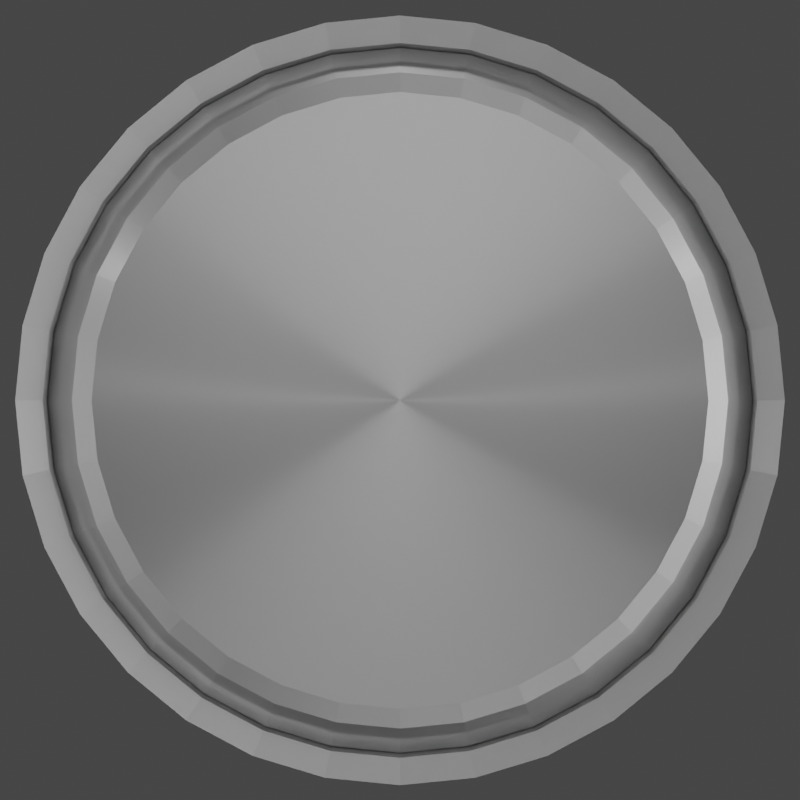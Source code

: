 # Source: button.blend  (saved by Blender 3.3.6; exported with 4.5.12 LTS)
import bpy
from mathutils import Matrix  # noqa: F401  (used for matrix-valued properties, if any)

bpy.ops.wm.read_factory_settings(use_empty=True)
scene = bpy.context.scene
scene.name = 'Scene'

# ---- collections
col_collection = bpy.data.collections.new('Collection'); scene.collection.children.link(col_collection)

# ---- materials (node trees are filled in below, after node groups)
mat_material_003 = bpy.data.materials.new('Material.003')

# ---- material node trees
mat_material_003.use_nodes = True; mat_material_003.node_tree.nodes.clear()
_N = mat_material_003.node_tree.nodes; _L = mat_material_003.node_tree.links
n0 = _N.new('ShaderNodeBsdfPrincipled'); n0.name = 'Principled BSDF'; n0.location = (10, 300)
n0.distribution = 'GGX'
n0.subsurface_method = 'RANDOM_WALK_SKIN'
n0.inputs[0].default_value = (0.7717, 0.7717, 0.7717, 1.0)
n0.inputs[1].default_value = 1.0
n0.inputs[2].default_value = 0.3682
n0.inputs[3].default_value = 1.45
n0.inputs[11].default_value = 1.01
n0.inputs[13].default_value = 0.0
n0.inputs[15].default_value = 0.9909
n0.inputs[20].default_value = 0.0
n0.inputs[27].default_value = (0.0, 0.0, 0.0, 1.0)
n1 = _N.new('ShaderNodeOutputMaterial'); n1.name = 'Material Output'; n1.location = (300, 300)
_L.new(n0.outputs[0], n1.inputs[0])
n1.is_active_output = True

# ---- world
world_world = bpy.data.worlds.new('World'); scene.world = world_world
world_world.use_nodes = True; world_world.node_tree.nodes.clear()
_N = world_world.node_tree.nodes; _L = world_world.node_tree.links
n0 = _N.new('ShaderNodeOutputWorld'); n0.name = 'World Output'; n0.location = (300, 300)
n1 = _N.new('ShaderNodeBackground'); n1.name = 'Background'; n1.location = (10, 300)
n1.inputs[0].default_value = (0.05088, 0.05088, 0.05088, 1.0)
_L.new(n1.outputs[0], n0.inputs[0])
n0.is_active_output = True
world_world.color = (0.05088, 0.05088, 0.05088)
world_world.use_sun_shadow = False
world_world.sun_shadow_jitter_overblur = 0.0

# ---- cameras
cam_camera_001 = bpy.data.cameras.new('Camera.001')
cam_camera_001.type = 'ORTHO'
cam_camera_001.clip_end = 100.0
cam_camera_001.ortho_scale = 1.414

# ---- lights
light_spot = bpy.data.lights.new('Spot', 'SPOT')
light_spot.transmission_factor = 0.0
light_spot.energy = 91.65
light_spot.shadow_soft_size = 0.25
light_spot.shadow_maximum_resolution = 0.006
light_spot.use_absolute_resolution = True
light_spot.spot_size = 1.546
light_area = bpy.data.lights.new('Area', 'AREA')
light_area.transmission_factor = 0.0
light_area.energy = 579.9
light_area.shadow_soft_size = 12.56
light_area.shadow_maximum_resolution = 0.006
light_area.use_absolute_resolution = True
light_area.size = 12.56
light_area.size_y = 1.0
light_spot_002 = bpy.data.lights.new('Spot.002', 'SPOT')
light_spot_002.transmission_factor = 0.0
light_spot_002.energy = 682.8
light_spot_002.shadow_soft_size = 0.25
light_spot_002.shadow_maximum_resolution = 0.006
light_spot_002.use_absolute_resolution = True
light_spot_002.spot_size = 1.546

# ---- meshes
me_plane = bpy.data.meshes.new('Plane')
me_plane.from_pydata([(-1.0, -1.0, 0.0), (1.0, -1.0, 0.0), (-1.0, 1.0, 0.0), (1.0, 1.0, 0.0)], [], [(0, 1, 3, 2)])
_uv = me_plane.uv_layers.new(name='UVMap')
_uv.uv.foreach_set('vector', [0.0, 0.0, 1.0, 0.0, 1.0, 1.0, 0.0, 1.0])
me_plane.update()
me_cube = bpy.data.meshes.new('Cube')
me_cube.from_pydata([(0.0, 0.0, -0.6162), (-0.1202, 0.0, -0.6044), (-0.2358, 0.0, -0.5693), (-0.3423, 0.0, -0.5123), (-0.4357, 0.0, -0.4357), (-0.5123, 0.0, -0.3423), (-0.5693, 0.0, -0.2358), (-0.6044, 0.0, -0.1202), (-0.6162, 0.0, 0.0), (-0.6044, 0.0, 0.1202), (-0.5693, 0.0, 0.2358), (-0.5123, 0.0, 0.3423), (-0.4357, 0.0, 0.4357), (-0.3423, 0.0, 0.5123), (-0.2358, 0.0, 0.5693), (-0.1202, 0.0, 0.6044), (0.0, 0.0, 0.6162), (0.1202, 0.0, 0.6044), (0.2358, 0.0, 0.5693), (0.3423, 0.0, 0.5123), (0.4357, 0.0, 0.4357), (0.5123, 0.0, 0.3423), (0.5693, 0.0, 0.2358), (0.6044, 0.0, 0.1202), (0.6162, 0.0, 0.0), (0.6044, 0.0, -0.1202), (0.5693, 0.0, -0.2358), (0.5123, 0.0, -0.3423), (0.4357, 0.0, -0.4357), (0.3423, 0.0, -0.5123), (0.2358, 0.0, -0.5693), (0.1202, 0.0, -0.6044), (4.657e-10, -1.0, -0.6802), (0.0, -0.9363, -0.6162), (1.164e-10, -0.9834, -0.6319), (-0.1202, -0.9363, -0.6044), (-0.1327, -1.0, -0.6671), (-0.1233, -0.9834, -0.6198), (-0.2358, -0.9363, -0.5693), (-0.2603, -1.0, -0.6284), (-0.2418, -0.9834, -0.5838), (-0.3423, -0.9363, -0.5123), (-0.3779, -1.0, -0.5656), (-0.3511, -0.9834, -0.5254), (-0.4357, -0.9363, -0.4357), (-0.481, -1.0, -0.481), (-0.4468, -0.9834, -0.4468), (-0.5123, -0.9363, -0.3423), (-0.5656, -1.0, -0.3779), (-0.5254, -0.9834, -0.3511), (-0.5693, -0.9363, -0.2358), (-0.6284, -1.0, -0.2603), (-0.5838, -0.9834, -0.2418), (-0.6044, -0.9363, -0.1202), (-0.6671, -1.0, -0.1327), (-0.6198, -0.9834, -0.1233), (-0.6162, -0.9363, 0.0), (-0.6802, -1.0, -4.657e-10), (-0.6319, -0.9834, -1.164e-10), (-0.6044, -0.9363, 0.1202), (-0.6671, -1.0, 0.1327), (-0.6198, -0.9834, 0.1233), (-0.5693, -0.9363, 0.2358), (-0.6284, -1.0, 0.2603), (-0.5838, -0.9834, 0.2418), (-0.5656, -1.0, 0.3779), (-0.5123, -0.9363, 0.3423), (-0.5254, -0.9834, 0.3511), (-0.481, -1.0, 0.481), (-0.4357, -0.9363, 0.4357), (-0.4468, -0.9834, 0.4468), (-0.3423, -0.9363, 0.5123), (-0.3779, -1.0, 0.5656), (-0.3511, -0.9834, 0.5254), (-0.2358, -0.9363, 0.5693), (-0.2603, -1.0, 0.6284), (-0.2418, -0.9834, 0.5838), (-0.1202, -0.9363, 0.6044), (-0.1327, -1.0, 0.6671), (-0.1233, -0.9834, 0.6198), (0.0, -0.9363, 0.6162), (-4.657e-10, -1.0, 0.6802), (-1.164e-10, -0.9834, 0.6319), (0.1202, -0.9363, 0.6044), (0.1327, -1.0, 0.6671), (0.1233, -0.9834, 0.6198), (0.2358, -0.9363, 0.5693), (0.2603, -1.0, 0.6284), (0.2418, -0.9834, 0.5838), (0.3423, -0.9363, 0.5123), (0.3779, -1.0, 0.5656), (0.3511, -0.9834, 0.5254), (0.4357, -0.9363, 0.4357), (0.481, -1.0, 0.481), (0.4468, -0.9834, 0.4468), (0.5123, -0.9363, 0.3423), (0.5656, -1.0, 0.3779), (0.5254, -0.9834, 0.3511), (0.5693, -0.9363, 0.2358), (0.6284, -1.0, 0.2603), (0.5838, -0.9834, 0.2418), (0.6044, -0.9363, 0.1202), (0.6671, -1.0, 0.1327), (0.6198, -0.9834, 0.1233), (0.6162, -0.9363, 0.0), (0.6802, -1.0, 4.657e-10), (0.6319, -0.9834, 1.164e-10), (0.6044, -0.9363, -0.1202), (0.6671, -1.0, -0.1327), (0.6198, -0.9834, -0.1233), (0.6284, -1.0, -0.2603), (0.5693, -0.9363, -0.2358), (0.5838, -0.9834, -0.2418), (0.5656, -1.0, -0.3779), (0.5123, -0.9363, -0.3423), (0.5254, -0.9834, -0.3511), (0.481, -1.0, -0.481), (0.4357, -0.9363, -0.4357), (0.4468, -0.9834, -0.4468), (0.3779, -1.0, -0.5656), (0.3423, -0.9363, -0.5123), (0.3511, -0.9834, -0.5254), (0.2358, -0.9363, -0.5693), (0.2603, -1.0, -0.6284), (0.2418, -0.9834, -0.5838), (0.1202, -0.9363, -0.6044), (0.1327, -1.0, -0.6671), (0.1233, -0.9834, -0.6198)], [], [(38, 35, 1, 2), (50, 47, 5, 6), (41, 38, 2, 3), (44, 41, 3, 4), (47, 44, 4, 5), (53, 50, 6, 7), (56, 53, 7, 8), (59, 56, 8, 9), (62, 59, 9, 10), (66, 62, 10, 11), (69, 66, 11, 12), (12, 13, 71, 69), (13, 14, 74, 71), (14, 15, 77, 74), (15, 16, 80, 77), (16, 17, 83, 80), (17, 18, 86, 83), (18, 19, 89, 86), (19, 20, 92, 89), (92, 20, 21, 95), (95, 21, 22, 98), (98, 22, 23, 101), (101, 23, 24, 104), (104, 24, 25, 107), (107, 25, 26, 111), (111, 26, 27, 114), (114, 27, 28, 117), (120, 117, 28, 29), (122, 120, 29, 30), (125, 122, 30, 31), (35, 33, 0, 1), (27, 26, 25, 24, 23, 22, 21, 20, 19, 18, 17, 16, 15, 14, 13, 12, 11, 10, 9, 8, 7, 6, 5, 4, 3, 2, 1, 0, 31, 30, 29, 28), (33, 35, 37, 34), (34, 37, 36, 32), (35, 38, 40, 37), (37, 40, 39, 36), (38, 41, 43, 40), (40, 43, 42, 39), (41, 44, 46, 43), (43, 46, 45, 42), (44, 47, 49, 46), (46, 49, 48, 45), (47, 50, 52, 49), (49, 52, 51, 48), (50, 53, 55, 52), (52, 55, 54, 51), (53, 56, 58, 55), (55, 58, 57, 54), (56, 59, 61, 58), (58, 61, 60, 57), (59, 62, 64, 61), (61, 64, 63, 60), (62, 66, 67, 64), (64, 67, 65, 63), (69, 71, 73, 70), (70, 73, 72, 68), (71, 74, 76, 73), (73, 76, 75, 72), (74, 77, 79, 76), (76, 79, 78, 75), (77, 80, 82, 79), (79, 82, 81, 78), (80, 83, 85, 82), (82, 85, 84, 81), (83, 86, 88, 85), (85, 88, 87, 84), (86, 89, 91, 88), (88, 91, 90, 87), (89, 92, 94, 91), (91, 94, 93, 90), (92, 95, 97, 94), (94, 97, 96, 93), (95, 98, 100, 97), (97, 100, 99, 96), (98, 101, 103, 100), (100, 103, 102, 99), (101, 104, 106, 103), (103, 106, 105, 102), (104, 107, 109, 106), (106, 109, 108, 105), (107, 111, 112, 109), (109, 112, 110, 108), (114, 117, 118, 115), (115, 118, 116, 113), (120, 122, 124, 121), (121, 124, 123, 119), (122, 125, 127, 124), (124, 127, 126, 123), (117, 120, 121, 118), (118, 121, 119, 116), (32, 126, 127, 34), (34, 127, 125, 33), (66, 69, 70, 67), (67, 70, 68, 65), (111, 114, 115, 112), (112, 115, 113, 110), (0, 33, 125, 31)])
_uv = me_cube.uv_layers.new(name='UVMap')
_uv.uv.foreach_set('vector', [0.9375, 0.9682, 0.9688, 0.9682, 0.9688, 0.5, 0.9375, 0.5, 0.8125, 0.9682, 0.8438, 0.9682, 0.8438, 0.5, 0.8125, 0.5, 0.9062, 0.9682, 0.9375, 0.9682, 0.9375, 0.5, 0.9062, 0.5, 0.875, 0.9682, 0.9062, 0.9682, 0.9062, 0.5, 0.875, 0.5, 0.8438, 0.9682, 0.875, 0.9682, 0.875, 0.5, 0.8438, 0.5, 0.7812, 0.9682, 0.8125, 0.9682, 0.8125, 0.5, 0.7812, 0.5, 0.75, 0.9682, 0.7812, 0.9682, 0.7812, 0.5, 0.75, 0.5, 0.7188, 0.9682, 0.75, 0.9682, 0.75, 0.5, 0.7188, 0.5, 0.6875, 0.9682, 0.7188, 0.9682, 0.7188, 0.5, 0.6875, 0.5, 0.6562, 0.9682, 0.6875, 0.9682, 0.6875, 0.5, 0.6562, 0.5, 0.625, 0.9682, 0.6562, 0.9682, 0.6562, 0.5, 0.625, 0.5, 0.625, 0.5, 0.5938, 0.5, 0.5938, 0.9682, 0.625, 0.9682, 0.5938, 0.5, 0.5625, 0.5, 0.5625, 0.9682, 0.5938, 0.9682, 0.5625, 0.5, 0.5312, 0.5, 0.5312, 0.9682, 0.5625, 0.9682, 0.5312, 0.5, 0.5, 0.5, 0.5, 0.9682, 0.5312, 0.9682, 0.5, 0.5, 0.4688, 0.5, 0.4688, 0.9682, 0.5, 0.9682, 0.4688, 0.5, 0.4375, 0.5, 0.4375, 0.9682, 0.4688, 0.9682, 0.4375, 0.5, 0.4062, 0.5, 0.4062, 0.9682, 0.4375, 0.9682, 0.4062, 0.5, 0.375, 0.5, 0.375, 0.9682, 0.4062, 0.9682, 0.375, 0.9682, 0.375, 0.5, 0.3438, 0.5, 0.3438, 0.9682, 0.3438, 0.9682, 0.3438, 0.5, 0.3125, 0.5, 0.3125, 0.9682, 0.3125, 0.9682, 0.3125, 0.5, 0.2812, 0.5, 0.2812, 0.9682, 0.2812, 0.9682, 0.2812, 0.5, 0.25, 0.5, 0.25, 0.9682, 0.25, 0.9682, 0.25, 0.5, 0.2188, 0.5, 0.2188, 0.9682, 0.2188, 0.9682, 0.2188, 0.5, 0.1875, 0.5, 0.1875, 0.9682, 0.1875, 0.9682, 0.1875, 0.5, 0.1562, 0.5, 0.1562, 0.9682, 0.1562, 0.9682, 0.1562, 0.5, 0.125, 0.5, 0.125, 0.9682, 0.09375, 0.9682, 0.125, 0.9682, 0.125, 0.5, 0.09375, 0.5, 0.0625, 0.9682, 0.09375, 0.9682, 0.09375, 0.5, 0.0625, 0.5, 0.03125, 0.9682, 0.0625, 0.9682, 0.0625, 0.5, 0.03125, 0.5, 0.9688, 0.9682, 1.0, 0.9682, 1.0, 0.5, 0.9688, 0.5, 0.5504, 0.1167, 0.5283, 0.1582, 0.5146, 0.2032, 0.51, 0.25, 0.5146, 0.2032, 0.5283, 0.1582, 0.5504, 0.1167, 0.5803, 0.08029, 0.6167, 0.05045, 0.6582, 0.02827, 0.7032, 0.4854, 0.75, 0.49, 0.7968, 0.4854, 0.8418, 0.4717, 0.8833, 0.4496, 0.9197, 0.4197, 0.9496, 0.3833, 0.9717, 0.3418, 0.9854, 0.2968, 0.99, 0.25, 0.9854, 0.2968, 0.9717, 0.3418, 0.9496, 0.3833, 0.9197, 0.4197, 0.8833, 0.4496, 0.8418, 0.4717, 0.7968, 0.4854, 0.75, 0.49, 0.7032, 0.4854, 0.6582, 0.02827, 0.6167, 0.05045, 0.5803, 0.08029, 1.0, 0.9682, 0.9688, 0.9682, 0.9688, 1.0, 1.0, 1.0, 0.423, 0.875, 0.4245, 0.89, 0.4166, 0.8916, 0.415, 0.875, 0.9688, 0.9682, 0.9375, 0.9682, 0.9375, 1.0, 0.9688, 1.0, 0.4245, 0.89, 0.4288, 0.9045, 0.4214, 0.9075, 0.4166, 0.8916, 0.9375, 0.9682, 0.9062, 0.9682, 0.9062, 1.0, 0.9375, 1.0, 0.4288, 0.9045, 0.436, 0.9178, 0.4293, 0.9222, 0.4214, 0.9075, 0.9062, 0.9682, 0.875, 0.9682, 0.875, 1.0, 0.9062, 1.0, 0.436, 0.9178, 0.4455, 0.9295, 0.4399, 0.9351, 0.4293, 0.9222, 0.875, 0.9682, 0.8438, 0.9682, 0.8438, 1.0, 0.875, 1.0, 0.4455, 0.9295, 0.4572, 0.939, 0.4528, 0.9457, 0.4399, 0.9351, 0.8438, 0.9682, 0.8125, 0.9682, 0.8125, 1.0, 0.8438, 1.0, 0.4572, 0.939, 0.4705, 0.9462, 0.4675, 0.9536, 0.4528, 0.9457, 0.8125, 0.9682, 0.7812, 0.9682, 0.7812, 1.0, 0.8125, 1.0, 0.4705, 0.9462, 0.485, 0.9505, 0.4834, 0.9584, 0.4675, 0.9536, 0.7812, 0.9682, 0.75, 0.9682, 0.75, 1.0, 0.7812, 1.0, 0.485, 0.9505, 0.5, 0.952, 0.5, 0.96, 0.4834, 0.9584, 0.75, 0.9682, 0.7188, 0.9682, 0.7188, 1.0, 0.75, 1.0, 0.5, 0.952, 0.515, 0.9505, 0.5166, 0.9584, 0.5, 0.96, 0.7188, 0.9682, 0.6875, 0.9682, 0.6875, 1.0, 0.7188, 1.0, 0.515, 0.9505, 0.5295, 0.9462, 0.5325, 0.9536, 0.5166, 0.9584, 0.6875, 0.9682, 0.6562, 0.9682, 0.6562, 1.0, 0.6875, 1.0, 0.5295, 0.9462, 0.5428, 0.939, 0.5472, 0.9457, 0.5325, 0.9536, 0.625, 0.9682, 0.5938, 0.9682, 0.5938, 1.0, 0.625, 1.0, 0.5545, 0.9295, 0.564, 0.9178, 0.5707, 0.9222, 0.5601, 0.9351, 0.5938, 0.9682, 0.5625, 0.9682, 0.5625, 1.0, 0.5938, 1.0, 0.564, 0.9178, 0.5712, 0.9045, 0.5786, 0.9075, 0.5707, 0.9222, 0.5625, 0.9682, 0.5312, 0.9682, 0.5312, 1.0, 0.5625, 1.0, 0.5712, 0.9045, 0.5755, 0.89, 0.5834, 0.8916, 0.5786, 0.9075, 0.5312, 0.9682, 0.5, 0.9682, 0.5, 1.0, 0.5312, 1.0, 0.5755, 0.89, 0.577, 0.875, 0.585, 0.875, 0.5834, 0.8916, 0.5, 0.9682, 0.4688, 0.9682, 0.4688, 1.0, 0.5, 1.0, 0.577, 0.875, 0.5755, 0.86, 0.5834, 0.8584, 0.585, 0.875, 0.4688, 0.9682, 0.4375, 0.9682, 0.4375, 1.0, 0.4688, 1.0, 0.5755, 0.86, 0.5712, 0.8455, 0.5786, 0.8425, 0.5834, 0.8584, 0.4375, 0.9682, 0.4062, 0.9682, 0.4062, 1.0, 0.4375, 1.0, 0.5712, 0.8455, 0.564, 0.8322, 0.5707, 0.8278, 0.5786, 0.8425, 0.4062, 0.9682, 0.375, 0.9682, 0.375, 1.0, 0.4062, 1.0, 0.564, 0.8322, 0.5545, 0.8205, 0.5601, 0.8149, 0.5707, 0.8278, 0.375, 0.9682, 0.3438, 0.9682, 0.3438, 1.0, 0.375, 1.0, 0.5545, 0.8205, 0.5428, 0.811, 0.5472, 0.8043, 0.5601, 0.8149, 0.3438, 0.9682, 0.3125, 0.9682, 0.3125, 1.0, 0.3438, 1.0, 0.5428, 0.811, 0.5295, 0.8038, 0.5325, 0.7964, 0.5472, 0.8043, 0.3125, 0.9682, 0.2812, 0.9682, 0.2812, 1.0, 0.3125, 1.0, 0.5295, 0.8038, 0.515, 0.7995, 0.5166, 0.7916, 0.5325, 0.7964, 0.2812, 0.9682, 0.25, 0.9682, 0.25, 1.0, 0.2812, 1.0, 0.515, 0.7995, 0.5, 0.798, 0.5, 0.79, 0.5166, 0.7916, 0.25, 0.9682, 0.2188, 0.9682, 0.2188, 1.0, 0.25, 1.0, 0.5, 0.798, 0.485, 0.7995, 0.4834, 0.7916, 0.5, 0.79, 0.2188, 0.9682, 0.1875, 0.9682, 0.1875, 1.0, 0.2188, 1.0, 0.485, 0.7995, 0.4705, 0.8038, 0.4675, 0.7964, 0.4834, 0.7916, 0.1562, 0.9682, 0.125, 0.9682, 0.125, 1.0, 0.1562, 1.0, 0.4572, 0.811, 0.4455, 0.8205, 0.4399, 0.8149, 0.4528, 0.8043, 0.09375, 0.9682, 0.0625, 0.9682, 0.0625, 1.0, 0.09375, 1.0, 0.436, 0.8322, 0.4288, 0.8455, 0.4214, 0.8425, 0.4293, 0.8278, 0.0625, 0.9682, 0.03125, 0.9682, 0.03125, 1.0, 0.0625, 1.0, 0.4288, 0.8455, 0.4245, 0.86, 0.4166, 0.8584, 0.4214, 0.8425, 0.125, 0.9682, 0.09375, 0.9682, 0.09375, 1.0, 0.125, 1.0, 0.4455, 0.8205, 0.436, 0.8322, 0.4293, 0.8278, 0.4399, 0.8149, 0.415, 0.875, 0.4166, 0.8584, 0.4245, 0.86, 0.423, 0.875, 0.0, 1.0, 0.03125, 1.0, 0.03125, 0.9682, 0.0, 0.9682, 0.6562, 0.9682, 0.625, 0.9682, 0.625, 1.0, 0.6562, 1.0, 0.5428, 0.939, 0.5545, 0.9295, 0.5601, 0.9351, 0.5472, 0.9457, 0.1875, 0.9682, 0.1562, 0.9682, 0.1562, 1.0, 0.1875, 1.0, 0.4705, 0.8038, 0.4572, 0.811, 0.4528, 0.8043, 0.4675, 0.7964, 0.0, 0.5, 0.0, 0.9682, 0.03125, 0.9682, 0.03125, 0.5])
me_cube.materials.append(mat_material_003)
me_cube.update()
me_cylinder_002 = bpy.data.meshes.new('Cylinder.002')
me_cylinder_002.from_pydata([(0.0, 1.0, -1.0), (0.1951, 0.9808, -1.0), (0.3827, 0.9239, -1.0), (0.5556, 0.8315, -1.0), (0.7071, 0.7071, -1.0), (0.8315, 0.5556, -1.0), (0.9239, 0.3827, -1.0), (0.9808, 0.1951, -1.0), (1.0, 0.0, -1.0), (0.9808, -0.1951, -1.0), (0.9239, -0.3827, -1.0), (0.8315, -0.5556, -1.0), (0.7071, -0.7071, -1.0), (0.5556, -0.8315, -1.0), (0.3827, -0.9239, -1.0), (0.1951, -0.9808, -1.0), (0.0, -1.0, -1.0), (-0.1951, -0.9808, -1.0), (-0.3827, -0.9239, -1.0), (-0.5556, -0.8315, -1.0), (-0.7071, -0.7071, -1.0), (-0.8315, -0.5556, -1.0), (-0.9239, -0.3827, -1.0), (-0.9808, -0.1951, -1.0), (-1.0, 0.0, -1.0), (-0.9808, 0.1951, -1.0), (-0.9239, 0.3827, -1.0), (-0.8315, 0.5556, -1.0), (-0.7071, 0.7071, -1.0), (-0.5556, 0.8315, -1.0), (-0.3827, 0.9239, -1.0), (-0.1951, 0.9808, -1.0), (-1.332e-09, 0.8491, 1.0), (0.0, 1.0, 0.7576), (-1.14e-10, 0.9034, 0.9762), (0.0, 0.9697, 0.8799), (0.1657, 0.8328, 1.0), (0.1951, 0.9808, 0.7576), (0.1763, 0.8861, 0.9762), (0.1892, 0.9511, 0.8799), (0.325, 0.7845, 1.0), (0.3827, 0.9239, 0.7576), (0.3457, 0.8347, 0.9762), (0.3711, 0.8959, 0.8799), (0.4718, 0.706, 1.0), (0.5556, 0.8315, 0.7576), (0.5019, 0.7512, 0.9762), (0.5388, 0.8063, 0.8799), (0.6004, 0.6004, 1.0), (0.7071, 0.7071, 0.7576), (0.6388, 0.6388, 0.9762), (0.6857, 0.6857, 0.8799), (0.706, 0.4718, 1.0), (0.8315, 0.5556, 0.7576), (0.7512, 0.5019, 0.9762), (0.8063, 0.5388, 0.8799), (0.7845, 0.325, 1.0), (0.9239, 0.3827, 0.7576), (0.8347, 0.3457, 0.9762), (0.8959, 0.3711, 0.8799), (0.8328, 0.1657, 1.0), (0.9808, 0.1951, 0.7576), (0.8861, 0.1763, 0.9762), (0.9511, 0.1892, 0.8799), (0.8491, 1.783e-10, 1.0), (1.0, 0.0, 0.7576), (0.9034, -3.319e-11, 0.9762), (0.9697, 0.0, 0.8799), (0.8328, -0.1657, 1.0), (0.9808, -0.1951, 0.7576), (0.8861, -0.1763, 0.9762), (0.9511, -0.1892, 0.8799), (0.7845, -0.325, 1.0), (0.9239, -0.3827, 0.7576), (0.8347, -0.3457, 0.9762), (0.8959, -0.3711, 0.8799), (0.706, -0.4718, 1.0), (0.8315, -0.5556, 0.7576), (0.7512, -0.5019, 0.9762), (0.8063, -0.5388, 0.8799), (0.6004, -0.6004, 1.0), (0.7071, -0.7071, 0.7576), (0.6388, -0.6388, 0.9762), (0.6857, -0.6857, 0.8799), (0.4718, -0.706, 1.0), (0.5556, -0.8315, 0.7576), (0.5019, -0.7512, 0.9762), (0.5388, -0.8063, 0.8799), (0.325, -0.7845, 1.0), (0.3827, -0.9239, 0.7576), (0.3457, -0.8347, 0.9762), (0.3711, -0.8959, 0.8799), (0.1657, -0.8328, 1.0), (0.1951, -0.9808, 0.7576), (0.1763, -0.8861, 0.9762), (0.1892, -0.9511, 0.8799), (-1.332e-09, -0.8491, 1.0), (0.0, -1.0, 0.7576), (-1.14e-10, -0.9034, 0.9762), (0.0, -0.9697, 0.8799), (-0.1657, -0.8328, 1.0), (-0.1951, -0.9808, 0.7576), (-0.1763, -0.8861, 0.9762), (-0.1892, -0.9511, 0.8799), (-0.325, -0.7845, 1.0), (-0.3827, -0.9239, 0.7576), (-0.3457, -0.8347, 0.9762), (-0.3711, -0.8959, 0.8799), (-0.4718, -0.706, 1.0), (-0.5556, -0.8315, 0.7576), (-0.5019, -0.7512, 0.9762), (-0.5388, -0.8063, 0.8799), (-0.6004, -0.6004, 1.0), (-0.7071, -0.7071, 0.7576), (-0.6388, -0.6388, 0.9762), (-0.6857, -0.6857, 0.8799), (-0.706, -0.4718, 1.0), (-0.8315, -0.5556, 0.7576), (-0.7512, -0.5019, 0.9762), (-0.8063, -0.5388, 0.8799), (-0.7845, -0.325, 1.0), (-0.9239, -0.3827, 0.7576), (-0.8347, -0.3457, 0.9762), (-0.8959, -0.3711, 0.8799), (-0.8328, -0.1657, 1.0), (-0.9808, -0.1951, 0.7576), (-0.8861, -0.1763, 0.9762), (-0.9511, -0.1892, 0.8799), (-0.8491, 1.783e-10, 1.0), (-1.0, 0.0, 0.7576), (-0.9034, -3.319e-11, 0.9762), (-0.9697, 0.0, 0.8799), (-0.8328, 0.1657, 1.0), (-0.9808, 0.1951, 0.7576), (-0.8861, 0.1763, 0.9762), (-0.9511, 0.1892, 0.8799), (-0.7845, 0.325, 1.0), (-0.9239, 0.3827, 0.7576), (-0.8347, 0.3457, 0.9762), (-0.8959, 0.3711, 0.8799), (-0.706, 0.4718, 1.0), (-0.8315, 0.5556, 0.7576), (-0.7512, 0.5019, 0.9762), (-0.8063, 0.5388, 0.8799), (-0.6004, 0.6004, 1.0), (-0.7071, 0.7071, 0.7576), (-0.6388, 0.6388, 0.9762), (-0.6857, 0.6857, 0.8799), (-0.4718, 0.706, 1.0), (-0.5556, 0.8315, 0.7576), (-0.5019, 0.7512, 0.9762), (-0.5388, 0.8063, 0.8799), (-0.325, 0.7845, 1.0), (-0.3827, 0.9239, 0.7576), (-0.3457, 0.8347, 0.9762), (-0.3711, 0.8959, 0.8799), (-0.1657, 0.8328, 1.0), (-0.1951, 0.9808, 0.7576), (-0.1763, 0.8861, 0.9762), (-0.1892, 0.9511, 0.8799)], [], [(31, 157, 33, 0), (2, 41, 45, 3), (3, 45, 49, 4), (4, 49, 53, 5), (5, 53, 57, 6), (6, 57, 61, 7), (7, 61, 65, 8), (8, 65, 69, 9), (9, 69, 73, 10), (10, 73, 77, 11), (11, 77, 81, 12), (12, 81, 85, 13), (13, 85, 89, 14), (14, 89, 93, 15), (15, 93, 97, 16), (16, 97, 101, 17), (17, 101, 105, 18), (18, 105, 109, 19), (19, 109, 113, 20), (20, 113, 117, 21), (21, 117, 121, 22), (22, 121, 125, 23), (23, 125, 129, 24), (24, 129, 133, 25), (25, 133, 137, 26), (26, 137, 141, 27), (27, 141, 145, 28), (28, 145, 149, 29), (29, 149, 153, 30), (30, 153, 157, 31), (0, 33, 37, 1), (1, 37, 41, 2), (0, 1, 2, 3, 4, 5, 6, 7, 8, 9, 10, 11, 12, 13, 14, 15, 16, 17, 18, 19, 20, 21, 22, 23, 24, 25, 26, 27, 28, 29, 30, 31), (37, 33, 35, 39), (39, 35, 34, 38), (38, 34, 32, 36), (41, 37, 39, 43), (43, 39, 38, 42), (42, 38, 36, 40), (45, 41, 43, 47), (47, 43, 42, 46), (46, 42, 40, 44), (49, 45, 47, 51), (51, 47, 46, 50), (50, 46, 44, 48), (53, 49, 51, 55), (55, 51, 50, 54), (54, 50, 48, 52), (57, 53, 55, 59), (59, 55, 54, 58), (58, 54, 52, 56), (61, 57, 59, 63), (63, 59, 58, 62), (62, 58, 56, 60), (65, 61, 63, 67), (67, 63, 62, 66), (66, 62, 60, 64), (69, 65, 67, 71), (71, 67, 66, 70), (70, 66, 64, 68), (73, 69, 71, 75), (75, 71, 70, 74), (74, 70, 68, 72), (77, 73, 75, 79), (79, 75, 74, 78), (78, 74, 72, 76), (81, 77, 79, 83), (83, 79, 78, 82), (82, 78, 76, 80), (85, 81, 83, 87), (87, 83, 82, 86), (86, 82, 80, 84), (89, 85, 87, 91), (91, 87, 86, 90), (90, 86, 84, 88), (93, 89, 91, 95), (95, 91, 90, 94), (94, 90, 88, 92), (97, 93, 95, 99), (99, 95, 94, 98), (98, 94, 92, 96), (101, 97, 99, 103), (103, 99, 98, 102), (102, 98, 96, 100), (105, 101, 103, 107), (107, 103, 102, 106), (106, 102, 100, 104), (109, 105, 107, 111), (111, 107, 106, 110), (110, 106, 104, 108), (113, 109, 111, 115), (115, 111, 110, 114), (114, 110, 108, 112), (117, 113, 115, 119), (119, 115, 114, 118), (118, 114, 112, 116), (121, 117, 119, 123), (123, 119, 118, 122), (122, 118, 116, 120), (125, 121, 123, 127), (127, 123, 122, 126), (126, 122, 120, 124), (129, 125, 127, 131), (131, 127, 126, 130), (130, 126, 124, 128), (133, 129, 131, 135), (135, 131, 130, 134), (134, 130, 128, 132), (137, 133, 135, 139), (139, 135, 134, 138), (138, 134, 132, 136), (141, 137, 139, 143), (143, 139, 138, 142), (142, 138, 136, 140), (145, 141, 143, 147), (147, 143, 142, 146), (146, 142, 140, 144), (149, 145, 147, 151), (151, 147, 146, 150), (150, 146, 144, 148), (153, 149, 151, 155), (155, 151, 150, 154), (154, 150, 148, 152), (157, 153, 155, 159), (159, 155, 154, 158), (158, 154, 152, 156), (33, 157, 159, 35), (35, 159, 158, 34), (34, 158, 156, 32), (36, 32, 156, 152, 148, 144, 140, 136, 132, 128, 124, 120, 116, 112, 108, 104, 100, 96, 92, 88, 84, 80, 76, 72, 68, 64, 60, 56, 52, 48, 44, 40)])
_uv = me_cylinder_002.uv_layers.new(name='UVMap')
_uv.uv.foreach_set('vector', [0.03125, 0.5, 0.03125, 0.9394, 0.0, 0.9394, 0.0, 0.5, 0.9375, 0.5, 0.9375, 0.9394, 0.9062, 0.9394, 0.9062, 0.5, 0.9062, 0.5, 0.9062, 0.9394, 0.875, 0.9394, 0.875, 0.5, 0.875, 0.5, 0.875, 0.9394, 0.8438, 0.9394, 0.8438, 0.5, 0.8438, 0.5, 0.8438, 0.9394, 0.8125, 0.9394, 0.8125, 0.5, 0.8125, 0.5, 0.8125, 0.9394, 0.7812, 0.9394, 0.7812, 0.5, 0.7812, 0.5, 0.7812, 0.9394, 0.75, 0.9394, 0.75, 0.5, 0.75, 0.5, 0.75, 0.9394, 0.7188, 0.9394, 0.7188, 0.5, 0.7188, 0.5, 0.7188, 0.9394, 0.6875, 0.9394, 0.6875, 0.5, 0.6875, 0.5, 0.6875, 0.9394, 0.6562, 0.9394, 0.6562, 0.5, 0.6562, 0.5, 0.6562, 0.9394, 0.625, 0.9394, 0.625, 0.5, 0.625, 0.5, 0.625, 0.9394, 0.5938, 0.9394, 0.5938, 0.5, 0.5938, 0.5, 0.5938, 0.9394, 0.5625, 0.9394, 0.5625, 0.5, 0.5625, 0.5, 0.5625, 0.9394, 0.5312, 0.9394, 0.5312, 0.5, 0.5312, 0.5, 0.5312, 0.9394, 0.5, 0.9394, 0.5, 0.5, 0.5, 0.5, 0.5, 0.9394, 0.4688, 0.9394, 0.4688, 0.5, 0.4688, 0.5, 0.4688, 0.9394, 0.4375, 0.9394, 0.4375, 0.5, 0.4375, 0.5, 0.4375, 0.9394, 0.4062, 0.9394, 0.4062, 0.5, 0.4062, 0.5, 0.4062, 0.9394, 0.375, 0.9394, 0.375, 0.5, 0.375, 0.5, 0.375, 0.9394, 0.3438, 0.9394, 0.3438, 0.5, 0.3438, 0.5, 0.3438, 0.9394, 0.3125, 0.9394, 0.3125, 0.5, 0.3125, 0.5, 0.3125, 0.9394, 0.2812, 0.9394, 0.2812, 0.5, 0.2812, 0.5, 0.2812, 0.9394, 0.25, 0.9394, 0.25, 0.5, 0.25, 0.5, 0.25, 0.9394, 0.2188, 0.9394, 0.2188, 0.5, 0.2188, 0.5, 0.2188, 0.9394, 0.1875, 0.9394, 0.1875, 0.5, 0.1875, 0.5, 0.1875, 0.9394, 0.1562, 0.9394, 0.1562, 0.5, 0.1562, 0.5, 0.1562, 0.9394, 0.125, 0.9394, 0.125, 0.5, 0.125, 0.5, 0.125, 0.9394, 0.09375, 0.9394, 0.09375, 0.5, 0.09375, 0.5, 0.09375, 0.9394, 0.0625, 0.9394, 0.0625, 0.5, 0.0625, 0.5, 0.0625, 0.9394, 0.03125, 0.9394, 0.03125, 0.5, 1.0, 0.5, 1.0, 0.9394, 0.9688, 0.9394, 0.9688, 0.5, 0.9688, 0.5, 0.9688, 0.9394, 0.9375, 0.9394, 0.9375, 0.5, 0.75, 0.49, 0.7968, 0.4854, 0.8418, 0.4717, 0.8833, 0.4496, 0.9197, 0.4197, 0.9496, 0.3833, 0.9717, 0.3418, 0.9854, 0.2968, 0.99, 0.25, 0.9854, 0.2032, 0.9717, 0.1582, 0.9496, 0.1167, 0.9197, 0.08029, 0.8833, 0.05045, 0.8418, 0.02827, 0.7968, 0.01461, 0.75, 0.01, 0.7032, 0.01461, 0.6582, 0.02827, 0.6167, 0.05045, 0.5803, 0.08029, 0.5504, 0.1167, 0.5283, 0.1582, 0.5146, 0.2032, 0.51, 0.25, 0.5146, 0.2968, 0.5283, 0.3418, 0.5504, 0.3833, 0.5803, 0.4197, 0.6167, 0.4496, 0.6582, 0.4717, 0.7032, 0.4854, 0.9688, 0.9394, 1.0, 0.9394, 0.9995, 1.0, 0.9692, 1.0, 0.2961, 0.4855, 0.2507, 0.4899, 0.25, 0.4624, 0.2914, 0.4583, 0.2914, 0.4583, 0.25, 0.4624, 0.25, 0.4315, 0.2854, 0.4281, 0.9375, 0.9394, 0.9688, 0.9394, 0.9683, 1.0, 0.938, 1.0, 0.3412, 0.4719, 0.2975, 0.4852, 0.2914, 0.4583, 0.3313, 0.4462, 0.3313, 0.4462, 0.2914, 0.4583, 0.2854, 0.4281, 0.3195, 0.4177, 0.9062, 0.9394, 0.9375, 0.9394, 0.937, 1.0, 0.9067, 1.0, 0.3827, 0.4499, 0.3425, 0.4714, 0.3313, 0.4462, 0.368, 0.4266, 0.368, 0.4266, 0.3313, 0.4462, 0.3195, 0.4177, 0.3509, 0.401, 0.875, 0.9394, 0.9062, 0.9394, 0.9058, 1.0, 0.8755, 1.0, 0.4192, 0.4202, 0.3839, 0.4491, 0.368, 0.4266, 0.4002, 0.4002, 0.4002, 0.4002, 0.368, 0.4266, 0.3509, 0.401, 0.3784, 0.3784, 0.8438, 0.9394, 0.875, 0.9394, 0.8745, 1.0, 0.8442, 1.0, 0.4491, 0.3839, 0.4202, 0.4192, 0.4002, 0.4002, 0.4266, 0.368, 0.4266, 0.368, 0.4002, 0.4002, 0.3784, 0.3784, 0.401, 0.3509, 0.8125, 0.9394, 0.8438, 0.9394, 0.8433, 1.0, 0.813, 1.0, 0.4714, 0.3425, 0.4499, 0.3827, 0.4266, 0.368, 0.4462, 0.3313, 0.4462, 0.3313, 0.4266, 0.368, 0.401, 0.3509, 0.4177, 0.3195, 0.7812, 0.9394, 0.8125, 0.9394, 0.812, 1.0, 0.7817, 1.0, 0.4852, 0.2975, 0.4719, 0.3412, 0.4462, 0.3313, 0.4583, 0.2914, 0.4583, 0.2914, 0.4462, 0.3313, 0.4177, 0.3195, 0.4281, 0.2854, 0.75, 0.9394, 0.7812, 0.9394, 0.7808, 1.0, 0.7505, 1.0, 0.4899, 0.2507, 0.4855, 0.2961, 0.4583, 0.2914, 0.4624, 0.25, 0.4624, 0.25, 0.4583, 0.2914, 0.4281, 0.2854, 0.4315, 0.25, 0.7188, 0.9394, 0.75, 0.9394, 0.7495, 1.0, 0.7192, 1.0, 0.4855, 0.2039, 0.4899, 0.2493, 0.4624, 0.25, 0.4583, 0.2086, 0.4583, 0.2086, 0.4624, 0.25, 0.4315, 0.25, 0.4281, 0.2146, 0.6875, 0.9394, 0.7188, 0.9394, 0.7183, 1.0, 0.688, 1.0, 0.4719, 0.1588, 0.4852, 0.2025, 0.4583, 0.2086, 0.4462, 0.1687, 0.4462, 0.1687, 0.4583, 0.2086, 0.4281, 0.2146, 0.4177, 0.1805, 0.6562, 0.9394, 0.6875, 0.9394, 0.687, 1.0, 0.6567, 1.0, 0.4499, 0.1173, 0.4714, 0.1575, 0.4462, 0.1687, 0.4266, 0.132, 0.4266, 0.132, 0.4462, 0.1687, 0.4177, 0.1805, 0.401, 0.1491, 0.625, 0.9394, 0.6562, 0.9394, 0.6558, 1.0, 0.6255, 1.0, 0.4202, 0.08084, 0.4491, 0.1161, 0.4266, 0.132, 0.4002, 0.09983, 0.4002, 0.09983, 0.4266, 0.132, 0.401, 0.1491, 0.3784, 0.1216, 0.5938, 0.9394, 0.625, 0.9394, 0.6245, 1.0, 0.5942, 1.0, 0.3839, 0.0509, 0.4192, 0.07984, 0.4002, 0.09983, 0.368, 0.07341, 0.368, 0.07341, 0.4002, 0.09983, 0.3784, 0.1216, 0.3509, 0.09905, 0.5625, 0.9394, 0.5938, 0.9394, 0.5933, 1.0, 0.563, 1.0, 0.3425, 0.0286, 0.3827, 0.05011, 0.368, 0.07341, 0.3313, 0.05379, 0.3313, 0.05379, 0.368, 0.07341, 0.3509, 0.09905, 0.3195, 0.08227, 0.5312, 0.9394, 0.5625, 0.9394, 0.562, 1.0, 0.5317, 1.0, 0.2975, 0.01482, 0.3412, 0.02806, 0.3313, 0.05379, 0.2914, 0.0417, 0.2914, 0.0417, 0.3313, 0.05379, 0.3195, 0.08227, 0.2854, 0.07194, 0.5, 0.9394, 0.5312, 0.9394, 0.5308, 1.0, 0.5005, 1.0, 0.2507, 0.01007, 0.2961, 0.01454, 0.2914, 0.0417, 0.25, 0.03762, 0.25, 0.03762, 0.2914, 0.0417, 0.2854, 0.07194, 0.25, 0.06845, 0.4688, 0.9394, 0.5, 0.9394, 0.4995, 1.0, 0.4692, 1.0, 0.2039, 0.01454, 0.2493, 0.01007, 0.25, 0.03762, 0.2086, 0.0417, 0.2086, 0.0417, 0.25, 0.03762, 0.25, 0.06845, 0.2146, 0.07194, 0.4375, 0.9394, 0.4688, 0.9394, 0.4683, 1.0, 0.438, 1.0, 0.1588, 0.02806, 0.2025, 0.01482, 0.2086, 0.0417, 0.1687, 0.05379, 0.1687, 0.05379, 0.2086, 0.0417, 0.2146, 0.07194, 0.1805, 0.08227, 0.4062, 0.9394, 0.4375, 0.9394, 0.437, 1.0, 0.4067, 1.0, 0.1173, 0.05011, 0.1575, 0.0286, 0.1687, 0.05379, 0.132, 0.07341, 0.132, 0.07341, 0.1687, 0.05379, 0.1805, 0.08227, 0.1491, 0.09905, 0.375, 0.9394, 0.4062, 0.9394, 0.4058, 1.0, 0.3755, 1.0, 0.08084, 0.07984, 0.1161, 0.0509, 0.132, 0.07341, 0.09983, 0.09983, 0.09983, 0.09983, 0.132, 0.07341, 0.1491, 0.09905, 0.1216, 0.1216, 0.3438, 0.9394, 0.375, 0.9394, 0.3745, 1.0, 0.3442, 1.0, 0.0509, 0.1161, 0.07984, 0.08084, 0.09983, 0.09983, 0.07341, 0.132, 0.07341, 0.132, 0.09983, 0.09983, 0.1216, 0.1216, 0.09905, 0.1491, 0.3125, 0.9394, 0.3438, 0.9394, 0.3433, 1.0, 0.313, 1.0, 0.0286, 0.1575, 0.05011, 0.1173, 0.07341, 0.132, 0.05379, 0.1687, 0.05379, 0.1687, 0.07341, 0.132, 0.09905, 0.1491, 0.08227, 0.1805, 0.2812, 0.9394, 0.3125, 0.9394, 0.312, 1.0, 0.2817, 1.0, 0.01482, 0.2025, 0.02806, 0.1588, 0.05379, 0.1687, 0.0417, 0.2086, 0.0417, 0.2086, 0.05379, 0.1687, 0.08227, 0.1805, 0.07194, 0.2146, 0.25, 0.9394, 0.2812, 0.9394, 0.2808, 1.0, 0.2505, 1.0, 0.01007, 0.2493, 0.01454, 0.2039, 0.0417, 0.2086, 0.03762, 0.25, 0.03762, 0.25, 0.0417, 0.2086, 0.07194, 0.2146, 0.06845, 0.25, 0.2188, 0.9394, 0.25, 0.9394, 0.2495, 1.0, 0.2192, 1.0, 0.01454, 0.2961, 0.01007, 0.2507, 0.03762, 0.25, 0.0417, 0.2914, 0.0417, 0.2914, 0.03762, 0.25, 0.06845, 0.25, 0.07194, 0.2854, 0.1875, 0.9394, 0.2188, 0.9394, 0.2183, 1.0, 0.188, 1.0, 0.02806, 0.3412, 0.01482, 0.2975, 0.0417, 0.2914, 0.05379, 0.3313, 0.05379, 0.3313, 0.0417, 0.2914, 0.07194, 0.2854, 0.08227, 0.3195, 0.1562, 0.9394, 0.1875, 0.9394, 0.187, 1.0, 0.1567, 1.0, 0.05011, 0.3827, 0.0286, 0.3425, 0.05379, 0.3313, 0.07341, 0.368, 0.07341, 0.368, 0.05379, 0.3313, 0.08227, 0.3195, 0.09905, 0.3509, 0.125, 0.9394, 0.1562, 0.9394, 0.1558, 1.0, 0.1255, 1.0, 0.07984, 0.4192, 0.0509, 0.3839, 0.07341, 0.368, 0.09983, 0.4002, 0.09983, 0.4002, 0.07341, 0.368, 0.09905, 0.3509, 0.1216, 0.3784, 0.09375, 0.9394, 0.125, 0.9394, 0.1245, 1.0, 0.09422, 1.0, 0.1161, 0.4491, 0.08084, 0.4202, 0.09983, 0.4002, 0.132, 0.4266, 0.132, 0.4266, 0.09983, 0.4002, 0.1216, 0.3784, 0.1491, 0.401, 0.0625, 0.9394, 0.09375, 0.9394, 0.09328, 1.0, 0.06297, 1.0, 0.1575, 0.4714, 0.1173, 0.4499, 0.132, 0.4266, 0.1687, 0.4462, 0.1687, 0.4462, 0.132, 0.4266, 0.1491, 0.401, 0.1805, 0.4177, 0.03125, 0.9394, 0.0625, 0.9394, 0.06203, 1.0, 0.03172, 1.0, 0.2025, 0.4852, 0.1588, 0.4719, 0.1687, 0.4462, 0.2086, 0.4583, 0.2086, 0.4583, 0.1687, 0.4462, 0.1805, 0.4177, 0.2146, 0.4281, 0.0, 0.9394, 0.03125, 0.9394, 0.03078, 1.0, 0.000473, 1.0, 0.2493, 0.4899, 0.2039, 0.4855, 0.2086, 0.4583, 0.25, 0.4624, 0.25, 0.4624, 0.2086, 0.4583, 0.2146, 0.4281, 0.25, 0.4315, 0.2854, 0.4281, 0.25, 0.4315, 0.2146, 0.4281, 0.1805, 0.4177, 0.1491, 0.401, 0.1216, 0.3784, 0.09905, 0.3509, 0.08227, 0.3195, 0.07194, 0.2854, 0.06845, 0.25, 0.07194, 0.2146, 0.08227, 0.1805, 0.09905, 0.1491, 0.1216, 0.1216, 0.1491, 0.09905, 0.1805, 0.08227, 0.2146, 0.07194, 0.25, 0.06845, 0.2854, 0.07194, 0.3195, 0.08227, 0.3509, 0.09905, 0.3784, 0.1216, 0.401, 0.1491, 0.4177, 0.1805, 0.4281, 0.2146, 0.4315, 0.25, 0.4281, 0.2854, 0.4177, 0.3195, 0.401, 0.3509, 0.3784, 0.3784, 0.3509, 0.401, 0.3195, 0.4177])
me_cylinder_002.materials.append(mat_material_003)
me_cylinder_002.update()

# ---- objects
ob_spot = bpy.data.objects.new('Spot', light_spot)
ob_camera = bpy.data.objects.new('Camera', cam_camera_001)
ob_area = bpy.data.objects.new('Area', light_area)
ob_plane = bpy.data.objects.new('Plane', me_plane)
ob_cube = bpy.data.objects.new('Cube', me_cube)
ob_cylinder = bpy.data.objects.new('Cylinder', me_cylinder_002)
ob_spot_001 = bpy.data.objects.new('Spot.001', light_spot_002)

# ---- transforms, parenting, visibility, modifiers, constraints
ob_spot.location = (0.0, -12.56, 0.4812)
ob_spot.rotation_euler = (1.571, -0.0, 0.0)
ob_camera.location = (0.0, -3.954, 0.0)
ob_camera.rotation_euler = (1.571, 0.0, 0.0)
ob_camera.lock_rotations_4d = False
ob_camera.empty_display_type = 'ARROWS'
ob_camera.color = (0.0, 0.0, 0.0, 0.0)
ob_camera.display_type = 'WIRE'
ob_camera.lineart.crease_threshold = 0.0
ob_area.location = (4.133, 0.0, 0.0)
ob_area.rotation_euler = (1.571, -0.0, 1.571)
ob_plane.location = (-3.005, 0.0, 0.0)
ob_plane.rotation_euler = (-0.0, 1.571, 0.0)
ob_plane.scale = (5.776, 5.776, 5.776)
ob_cube.location = (0.0, 0.0, 0.0)
ob_cylinder.location = (0.0, -0.5215, 0.0)
ob_cylinder.rotation_euler = (1.571, -0.0, 0.0)
ob_cylinder.scale = (-0.642, -0.642, 0.5)
ob_spot_001.location = (0.0, -1.259, 7.635)
ob_spot_001.rotation_euler = (6.314, -0.0, 0.0)

# ---- collection membership
col_collection.objects.link(ob_spot)
col_collection.objects.link(ob_camera)
col_collection.objects.link(ob_area)
col_collection.objects.link(ob_plane)
col_collection.objects.link(ob_cube)
col_collection.objects.link(ob_cylinder)
col_collection.objects.link(ob_spot_001)

# ---- scene / render settings (as saved in the file)
scene.camera = ob_camera
scene.frame_start = 1; scene.frame_end = 250; scene.frame_set(1)
scene.render.engine = 'CYCLES'
scene.render.resolution_x = 800
scene.render.resolution_y = 800
scene.render.film_transparent = True
scene.cycles.samples = 256
scene.cycles.sampling_pattern = 'TABULATED_SOBOL'
scene.cycles.adaptive_threshold = 0.025
scene.cycles.use_light_tree = False
scene.cycles.max_bounces = 24
scene.view_settings.view_transform = 'Filmic'
bpy.context.view_layer.update()
